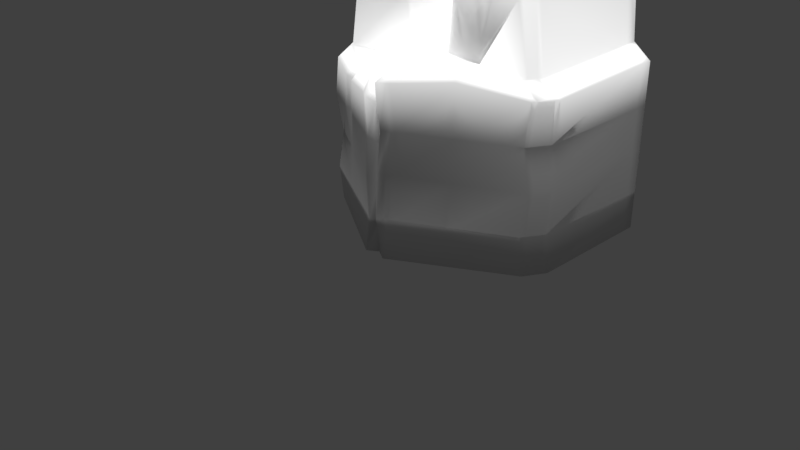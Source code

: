 # Source: LavaBlock3.blend  (saved by Blender 2.77.0; exported with 4.5.12 LTS)
import bpy
from mathutils import Matrix  # noqa: F401  (used for matrix-valued properties, if any)

bpy.ops.wm.read_factory_settings(use_empty=True)
scene = bpy.context.scene
scene.name = 'Scene'

# ---- collections
col_collection_1 = bpy.data.collections.new('Collection 1'); scene.collection.children.link(col_collection_1)

# ---- materials (node trees are filled in below, after node groups)
mat_material = bpy.data.materials.new('Material')
mat_material.alpha_threshold = 0.0
mat_material.use_transparent_shadow = False
mat_material.roughness = 0.5
mat_material.line_color = (0.0, 0.0, 0.0, 1.0)

# ---- material node trees

# ---- world
world_world = bpy.data.worlds.new('World'); scene.world = world_world
world_world.color = (0.05088, 0.05088, 0.05088)
world_world.use_sun_shadow = False
world_world.sun_shadow_jitter_overblur = 0.0
world_world.cycles.sampling_method = 'MANUAL'

# ---- cameras
cam_camera = bpy.data.cameras.new('Camera')
cam_camera.clip_end = 100.0
cam_camera.lens = 35.0
cam_camera.sensor_width = 32.0
cam_camera.sensor_height = 18.0
cam_camera.ortho_scale = 7.314
cam_camera.dof.focus_distance = 0.0
cam_camera.dof.aperture_fstop = 128.0

# ---- lights
light_hemi_005 = bpy.data.lights.new('Hemi.005', 'SUN')
light_hemi_005.transmission_factor = 0.0
light_hemi_005.angle = 0.1993
light_hemi_005.energy = 1.0
light_hemi_005.shadow_buffer_clip_start = 0.5
light_hemi_005.shadow_soft_size = 0.1
light_hemi_005.shadow_cascade_max_distance = 1000.0
light_hemi_004 = bpy.data.lights.new('Hemi.004', 'SUN')
light_hemi_004.transmission_factor = 0.0
light_hemi_004.angle = 0.1993
light_hemi_004.energy = 1.0
light_hemi_004.shadow_buffer_clip_start = 0.5
light_hemi_004.shadow_soft_size = 0.1
light_hemi_004.shadow_cascade_max_distance = 1000.0
light_hemi_003 = bpy.data.lights.new('Hemi.003', 'SUN')
light_hemi_003.transmission_factor = 0.0
light_hemi_003.angle = 0.1993
light_hemi_003.energy = 1.0
light_hemi_003.shadow_buffer_clip_start = 0.5
light_hemi_003.shadow_soft_size = 0.1
light_hemi_003.shadow_cascade_max_distance = 1000.0
light_hemi_002 = bpy.data.lights.new('Hemi.002', 'SUN')
light_hemi_002.transmission_factor = 0.0
light_hemi_002.angle = 0.1993
light_hemi_002.energy = 1.0
light_hemi_002.shadow_buffer_clip_start = 0.5
light_hemi_002.shadow_soft_size = 0.1
light_hemi_002.shadow_cascade_max_distance = 1000.0
light_hemi_001 = bpy.data.lights.new('Hemi.001', 'SUN')
light_hemi_001.transmission_factor = 0.0
light_hemi_001.angle = 0.1993
light_hemi_001.energy = 1.0
light_hemi_001.shadow_buffer_clip_start = 0.5
light_hemi_001.shadow_soft_size = 0.1
light_hemi_001.shadow_cascade_max_distance = 1000.0
light_hemi = bpy.data.lights.new('Hemi', 'SUN')
light_hemi.transmission_factor = 0.0
light_hemi.angle = 0.1993
light_hemi.energy = 1.0
light_hemi.shadow_buffer_clip_start = 0.5
light_hemi.shadow_soft_size = 0.1
light_hemi.shadow_cascade_max_distance = 1000.0
light_lamp = bpy.data.lights.new('Lamp', 'POINT')
light_lamp.transmission_factor = 0.0
light_lamp.cutoff_distance = 30.0
light_lamp.energy = 100.0
light_lamp.shadow_buffer_clip_start = 1.001
light_lamp.shadow_soft_size = 0.1
light_lamp.shadow_maximum_resolution = 0.006
light_lamp.use_absolute_resolution = True

# ---- meshes
me_cube = bpy.data.meshes.new('Cube')
me_cube.from_pydata([(-1.591, 3.0, 4.172e-07), (-1.591, 3.0, 2.3), (-1.493, 1.1, 2.086e-08), (-1.846, 3.0, 4.172e-07), (-0.2459, 3.0, 3.225), (-0.1476, 0.001633, 0.0), (-0.1459, 3.0, 2.3), (-0.1459, 1.0, 2.3), (-0.1459, 1.0, 0.0), (-0.1459, 3.0, 4.172e-07), (-1.846, 3.0, 2.1), (-1.591, 3.0, 2.1), (-0.08162, 0.003291, 2.1), (-0.2182, 3.0, 2.1), (-0.1489, 0.2555, 2.3), (-0.3182, 2.9, 3.4), (1.611, 3.0, 4.172e-07), (0.0, 1.0, 0.0), (0.0, 3.0, 2.01), (1.611, 3.0, 2.5), (0.0, 1.0, 2.2), (1.539, 1.0, 0.0), (0.0, 3.0, 4.172e-07), (1.503, 0.9814, 2.418), (0.0, 3.0, 2.2), (1.866, 3.0, 4.172e-07), (0.2662, 3.0, 3.5), (0.0, 0.1002, 0.0), (0.1678, 0.001633, 0.0), (1.511, 3.0, 3.7), (0.1662, 3.0, 2.5), (0.1662, 1.0, 2.5), (0.1662, 1.0, 0.0), (0.1662, 3.0, 4.172e-07), (1.866, 3.0, 2.3), (0.0, 0.1048, 2.01), (1.539, 3.0, 2.3), (0.09627, 0.003291, 2.3), (0.2312, 3.0, 2.3), (0.1692, 0.2555, 2.5), (0.0, 0.3146, 2.2), (0.3385, 2.9, 3.6), (1.439, 2.9, 3.8), (1.467, 3.0, 2.5), (1.467, 3.0, 4.172e-07), (1.367, 1.0, 3.29), (1.367, 3.0, 3.68), (1.696, 0.9002, 0.0), (1.697, 0.9003, 2.218), (-1.084, 0.5678, 2.024), (1.309, 1.1, 3.39), (1.309, 2.9, 3.78), (0.3963, 1.0, 3.209), (0.2963, 1.0, 2.5), (0.2963, 1.0, 0.0), (0.2989, 0.3225, 2.5), (0.4555, 1.1, 3.309), (0.2963, 3.0, 2.5), (0.2963, 3.0, 4.172e-07), (0.3963, 3.0, 3.518), (0.3207, 0.09149, 0.0), (0.249, 0.093, 2.3), (-1.048, 0.6066, 2.08), (0.4555, 2.9, 3.618), (0.0, 1.2, 2.2), (0.0, 1.2, 4.172e-08), (-1.491, 1.2, 3.243), (-1.846, 1.2, 4.172e-08), (-1.591, 1.2, 2.3), (-0.2459, 1.2, 3.142), (-0.1459, 1.2, 4.172e-08), (-0.1459, 1.2, 2.3), (-1.846, 1.2, 2.1), (-1.419, 1.28, 3.42), (-0.3182, 1.28, 3.31), (1.539, 1.2, 4.172e-08), (1.511, 1.2, 3.34), (1.866, 1.2, 4.172e-08), (1.611, 1.2, 2.418), (0.2662, 1.2, 3.23), (0.1662, 1.2, 4.172e-08), (0.1662, 1.2, 2.5), (1.866, 1.2, 2.218), (1.439, 1.28, 3.44), (0.3385, 1.28, 3.33), (1.309, 1.28, 3.316), (0.2963, 1.2, 4.172e-08), (0.4555, 1.28, 3.226), (-1.591, 2.82, 3.797e-07), (0.0, 2.82, 2.2), (-0.1459, 2.82, 3.797e-07), (-1.846, 2.82, 2.1), (1.611, 2.82, 3.797e-07), (0.1662, 2.82, 3.797e-07), (1.866, 2.82, 2.3), (1.309, 2.738, 3.631), (0.4555, 2.738, 3.477), (0.0, 2.82, 3.797e-07), (-1.491, 2.82, 3.393), (-1.846, 2.82, 3.797e-07), (-1.591, 2.82, 2.3), (-0.2459, 2.82, 3.217), (-0.1459, 2.82, 2.3), (-1.419, 2.738, 3.582), (-0.3182, 2.738, 3.391), (1.511, 2.82, 3.664), (1.866, 2.82, 3.797e-07), (1.611, 2.82, 2.5), (0.2662, 2.82, 3.473), (0.1662, 2.82, 2.5), (1.439, 2.738, 3.764), (0.3385, 2.738, 3.573), (1.467, 2.82, 3.797e-07), (0.2963, 2.82, 3.797e-07), (-0.2904, 3.0, 2.3), (-0.2904, 3.0, 4.172e-07), (-0.3904, 1.0, 3.142), (-0.3904, 3.0, 3.244), (-0.3174, 0.1015, 0.0), (-0.2904, 1.0, 2.3), (-0.2904, 1.0, 0.0), (-0.2513, 0.103, 2.1), (-1.133, 0.5758, 1.575), (-0.2931, 0.33, 2.3), (-0.4482, 1.1, 3.31), (-0.4482, 2.9, 3.42), (-0.4482, 1.28, 3.321), (-0.2904, 1.2, 4.172e-08), (-0.2904, 2.82, 3.797e-07), (-0.4482, 2.738, 3.41), (-1.396, 3.0, 2.3), (-1.396, 3.0, 4.172e-07), (-1.296, 3.0, 3.385), (-1.617, 0.8652, 0.0), (-1.617, 0.8654, 2.1), (-1.396, 3.0, 2.1), (-1.243, 2.9, 3.573), (-1.243, 1.28, 3.405), (-1.296, 1.0, 3.213), (-1.396, 2.82, 3.797e-07), (-1.243, 2.738, 3.556), (-1.396, 0.9497, 2.3), (-1.243, 1.1, 3.386), (-1.591, 3.0, 1.05), (0.01878, 0.1025, 1.005), (0.0, 3.0, 1.005), (-1.846, 3.0, 1.05), (-0.08267, 0.002462, 1.05), (-0.2182, 3.0, 1.05), (1.539, 3.0, 1.15), (1.866, 3.0, 1.15), (0.09356, 0.002462, 1.15), (0.2312, 3.0, 1.15), (1.734, 0.9002, 1.109), (-0.7793, 0.5695, 2.196), (-0.8615, 0.4342, 1.575), (0.2463, 0.09224, 1.15), (1.904, 1.2, 1.109), (-1.789, 1.2, 1.05), (1.866, 2.82, 1.15), (-1.846, 2.82, 1.05), (-0.2524, 0.1022, 1.05), (-0.6528, 0.5321, 2.246), (-1.56, 0.8653, 1.05), (-1.396, 3.0, 1.05), (1.539, 3.0, 0.5288), (0.2312, 3.0, 0.5288), (-1.919, 1.2, 0.4828), (-1.846, 2.82, 0.4828), (-0.2265, 0.1018, 0.4828), (-1.69, 0.8653, 0.4828), (-1.591, 3.0, 0.4828), (0.0, 0.1013, 0.4621), (0.0, 3.0, 0.4621), (-1.846, 3.0, 0.4828), (-0.0567, 0.002014, 0.4828), (-0.2182, 3.0, 0.4828), (-0.8252, 0.4808, 2.084), (1.866, 3.0, 0.5288), (0.05388, 0.002014, 0.5288), (-1.022, 0.7395, 2.234), (1.635, 0.9002, 0.5099), (0.2067, 0.09183, 0.5288), (1.805, 1.2, 0.5099), (1.866, 2.82, 0.5288), (-1.149, 0.6045, 2.033), (-1.396, 3.0, 0.4828), (-1.591, 3.0, 1.575), (0.06102, 0.1037, 1.507), (0.0, 3.0, 1.508), (-1.846, 3.0, 1.575), (-0.05492, 0.002877, 1.575), (-0.2182, 3.0, 1.575), (1.539, 3.0, 1.725), (1.866, 3.0, 1.725), (0.1738, 0.002877, 1.725), (0.2312, 3.0, 1.725), (1.631, 0.9003, 1.663), (0.3265, 0.09262, 1.725), (1.8, 1.2, 1.663), (1.866, 2.82, 1.725), (-0.8395, 0.4314, 2.029), (-1.396, 3.0, 1.575), (-0.7372, 0.5795, 2.234), (-1.012, 0.698, 2.193), (-1.919, 1.2, 1.575), (-1.846, 2.82, 1.575), (-0.2246, 0.1026, 1.575), (-1.69, 0.8654, 1.575), (-1.023, 0.5165, 0.0), (-0.923, 0.5682, 2.011), (-0.9442, 1.054, 1.134e-08), (-0.8221, 0.7176, 2.211), (-0.963, 0.5169, 1.05), (-1.022, 0.5167, 0.4828), (-0.9505, 0.568, 1.575), (0.8547, 1.0, 0.0), (0.8223, 3.0, 2.5), (0.8223, 3.0, 4.172e-07), (0.8324, 3.0, 3.591), (0.9389, 0.4549, 0.0), (0.9563, 0.4558, 2.385), (0.8223, 3.0, 2.3), (0.839, 2.9, 3.731), (0.8385, 0.9916, 2.463), (0.8547, 1.2, 4.172e-08), (0.8713, 1.015, 3.213), (0.8766, 1.096, 3.329), (0.878, 1.222, 3.307), (0.8223, 2.82, 3.797e-07), (0.839, 2.738, 3.587), (0.8968, 0.6186, 2.585), (0.8223, 3.0, 1.15), (0.9149, 0.4554, 1.132), (0.8488, 0.4551, 0.5203), (0.8223, 3.0, 0.5288), (0.8223, 3.0, 1.725), (0.9127, 0.4556, 1.697), (-1.742, 1.131, 1.05), (-1.786, 3.0, 2.147), (-1.757, 1.2, 2.17), (-1.876, 1.137, 1.575), (-1.873, 1.132, 0.4828), (-1.787, 1.114, 2.1), (-1.798, 2.82, 2.138), (-1.802, 1.135, 3.368e-08), (-0.2617, 0.1593, 2.15), (-1.669, 0.9417, 9.538e-09), (-0.1997, 0.07123, 1.05), (-0.1658, 0.06802, 1.575), (-0.2656, 0.07104, 0.0), (-1.749, 0.9526, 1.575), (-0.894, 0.6111, 2.068), (-0.1839, 0.0634, 2.1), (-1.736, 0.9334, 0.4828), (-1.558, 0.8879, 2.153), (-1.67, 0.9426, 2.1), (-1.618, 0.9502, 1.05), (-0.1677, 0.06727, 0.4828), (-1.634, 3.0, 2.267), (-1.431, 1.139, 3.234), (-1.466, 2.791, 3.459), (-1.46, 1.234, 3.319), (-1.638, 2.82, 2.263), (-1.645, 1.2, 2.257), (-1.546, 1.142, 2.3), (-0.2797, 1.153, 3.142), (-0.271, 1.228, 3.2), (-0.2762, 2.958, 3.298), (-0.1811, 1.151, 2.3), (-0.2749, 2.787, 3.287), (-1.276, 2.963, 3.455), (-0.1966, 1.0, 2.3), (-0.4069, 2.972, 3.294), (-0.3595, 1.043, 3.142), (-1.28, 1.03, 3.264), (-0.2449, 0.3051, 2.3), (-0.2849, 0.2854, 2.261), (-0.4081, 1.031, 3.193), (-0.8378, 0.6944, 2.18), (-1.452, 0.9284, 2.249), (-1.437, 1.002, 2.3), (-0.2558, 1.048, 2.3), (-1.333, 1.038, 3.218), (-0.2463, 1.0, 2.3), (-1.243, 2.787, 3.561), (-1.298, 1.28, 3.41), (-0.4482, 1.218, 3.317), (-0.4035, 2.738, 3.404), (-0.4024, 1.28, 3.317), (-0.4482, 2.801, 3.414), (-1.243, 1.214, 3.398), (-1.298, 2.738, 3.564), (-0.4604, 2.745, 3.326), (-0.4604, 1.287, 3.237), (-1.255, 1.287, 3.321), (-1.255, 2.745, 3.472), (0.2107, 0.07049, 2.3), (0.1637, 0.06657, 0.5288), (0.263, 0.1572, 2.356), (1.765, 0.9554, 1.109), (0.2028, 0.06667, 1.15), (1.728, 0.9552, 7.655e-09), (0.2811, 0.06591, 1.725), (1.64, 0.9239, 2.276), (1.735, 0.9675, 2.218), (1.662, 0.9562, 1.663), (0.9425, 0.4937, 2.431), (1.672, 0.9655, 0.5099), (0.2772, 0.06589, 0.0), (1.814, 2.82, 2.341), (1.812, 3.0, 2.342), (1.873, 1.146, 1.109), (1.838, 1.15, 3.472e-08), (1.836, 1.147, 2.218), (1.822, 1.2, 2.252), (1.776, 1.149, 0.5099), (1.771, 1.148, 1.663), (1.49, 1.224, 3.37), (1.35, 2.972, 3.708), (0.2961, 1.233, 3.271), (1.655, 3.0, 2.466), (1.346, 1.035, 3.325), (1.487, 2.966, 3.734), (0.8732, 1.043, 3.24), (0.2493, 1.072, 2.5), (0.2654, 0.3052, 2.5), (1.579, 1.136, 2.418), (1.526, 1.028, 2.418), (0.2967, 2.958, 3.542), (0.834, 2.976, 3.625), (0.2629, 1.0, 2.5), (1.664, 1.2, 2.377), (0.2916, 0.2888, 2.471), (1.528, 0.9709, 2.392), (1.49, 2.796, 3.693), (0.2847, 2.799, 3.499), (0.4161, 1.033, 3.242), (1.394, 1.037, 3.299), (1.483, 1.161, 3.33), (1.651, 2.82, 2.468), (0.4176, 2.964, 3.554), (0.3654, 1.047, 3.214), (0.9079, 0.5884, 2.548), (0.3052, 1.14, 3.224), (0.194, 1.157, 2.5), (0.1978, 1.0, 2.5), (0.3126, 1.206, 3.267), (0.4165, 2.738, 3.584), (1.309, 2.782, 3.755), (1.347, 1.28, 3.432), (0.4555, 1.226, 3.331), (1.343, 2.738, 3.75), (0.4555, 2.784, 3.598), (0.878, 1.192, 3.415), (0.839, 2.786, 3.709), (1.309, 1.234, 3.419), (0.421, 1.28, 3.337), (-0.7566, 0.3851, 2.039), (-0.7515, 0.4388, 2.093), (-1.066, 0.726, 2.2), (-0.701, 0.5245, 2.207), (-1.073, 0.7682, 2.243), (-1.102, 0.636, 2.088), (-1.215, 0.6182, 1.575), (-0.7796, 0.3915, 1.575), (0.7833, 1.015, 3.258), (0.9832, 0.9871, 3.246), (0.78, 0.9858, 3.23), (0.9742, 1.016, 3.275), (0.8481, 0.977, 2.704), (0.7284, 0.9896, 3.291), (1.019, 1.061, 3.387), (1.041, 0.9616, 3.287), (0.7205, 0.9601, 3.262), (0.7371, 1.061, 3.36), (1.044, 0.9931, 3.318), (0.8441, 0.9832, 2.603)], [], [(24, 18, 13, 6), (172, 175, 5, 27), (17, 27, 5, 8), (40, 14, 12, 35), (205, 241, 243, 72), (123, 277, 276), (186, 131, 0, 171), (171, 0, 3, 174), (68, 264, 265), (2, 133, 247, 245, 67), (206, 91, 10, 190), (7, 14, 40, 20), (65, 17, 8, 70), (173, 22, 9, 176), (89, 24, 6, 102), (130, 135, 11, 1), (91, 244, 239, 10), (1, 11, 10, 239, 259), (123, 276, 284, 119), (101, 4, 268, 270), (24, 30, 38, 18), (172, 27, 28, 179), (17, 32, 28, 27), (40, 35, 37, 39), (84, 56, 351, 357), (78, 327, 332), (55, 326, 333), (165, 16, 44), (46, 319, 323, 29), (165, 178, 25, 16), (181, 47, 302, 308), (109, 108, 26, 30), (75, 77, 313, 302, 47, 21), (200, 194, 34, 94), (31, 20, 40, 39), (43, 46, 29, 19), (65, 80, 32, 17), (173, 166, 33, 22), (89, 109, 30, 24), (43, 19, 36), (94, 34, 311, 310), (19, 321, 311, 34, 36), (53, 331, 326, 55), (83, 350, 356, 50), (95, 352, 349), (108, 336, 329, 26), (76, 318, 339), (45, 23, 328, 338), (230, 95, 349, 355), (217, 43, 36, 222), (217, 219, 46, 43), (237, 197, 48, 221), (225, 75, 21, 216), (219, 330, 319, 46), (235, 165, 44, 218), (216, 21, 47, 220), (32, 54, 60, 309, 28), (166, 58, 33), (26, 329, 341, 59), (80, 86, 54, 32), (195, 303, 297, 37), (30, 26, 59, 57), (30, 57, 38), (111, 348, 353, 63, 41), (226, 324, 366, 368), (224, 53, 55, 231), (231, 55, 333, 343), (224, 377, 374, 52, 53), (31, 346, 345, 81), (93, 113, 86, 80), (229, 112, 75, 225), (105, 335, 318, 76), (79, 81, 345, 344), (107, 105, 76, 78), (20, 31, 81, 64), (97, 93, 80, 65), (112, 92, 75), (79, 344, 347, 320), (92, 106, 77, 75), (98, 66, 262, 261), (7, 71, 269, 272), (20, 64, 71, 7), (97, 65, 70, 90), (139, 2, 88), (119, 282, 274, 116), (88, 2, 67, 99), (126, 287, 289), (100, 68, 66, 98), (102, 6, 4, 101), (74, 124, 278, 274, 266, 267), (71, 102, 101, 69), (140, 285, 292), (0, 88, 99, 3), (131, 139, 88, 0), (22, 97, 90, 9), (16, 25, 106, 92), (44, 16, 92, 112), (22, 33, 93, 97), (19, 29, 105, 107), (29, 323, 335, 105), (218, 44, 112, 229), (33, 58, 113, 93), (84, 357, 348, 111), (228, 85, 95, 230), (79, 320, 336, 108), (85, 350, 352, 95), (82, 94, 310, 315), (64, 81, 109, 89), (199, 200, 94, 82), (81, 79, 108, 109), (69, 101, 270, 267), (137, 140, 292, 286), (72, 240, 244, 91), (64, 89, 102, 71), (205, 72, 91, 206), (74, 104, 288, 289), (9, 90, 128, 115), (141, 119, 116, 138), (6, 114, 117, 4), (90, 70, 127, 128), (138, 116, 278, 275), (104, 15, 125, 290, 288), (141, 362, 119), (6, 13, 114), (191, 12, 253, 249), (70, 8, 120, 127), (4, 117, 273, 268), (176, 9, 115), (212, 279, 154, 203), (8, 5, 250, 118, 120), (73, 262, 260, 283, 275, 142), (73, 142, 291, 286), (138, 283, 281, 141), (129, 140, 296, 293), (115, 128, 139, 131), (114, 130, 132, 117), (128, 127, 2, 139), (124, 287, 291, 142), (129, 290, 285, 140), (114, 13, 135, 130), (215, 210, 49, 122), (127, 120, 211, 2), (117, 132, 271, 273), (176, 115, 131, 186), (211, 209, 133, 2), (103, 136, 271, 261), (1, 100, 130), (98, 132, 130, 100), (192, 148, 164, 202), (214, 213, 163, 170), (203, 154, 361, 162), (175, 147, 248, 258), (167, 158, 160, 168), (183, 184, 159, 157), (179, 298, 301, 151), (180, 204, 279, 212), (236, 193, 149, 232), (234, 181, 153, 233), (189, 196, 152, 145), (184, 178, 150, 159), (197, 153, 300, 306), (193, 194, 150, 149), (213, 155, 215), (188, 144, 151, 195), (189, 145, 148, 192), (168, 160, 146, 174), (187, 143, 146, 190), (202, 164, 143, 187), (167, 242, 238, 158), (188, 191, 147, 144), (67, 245, 242, 167), (99, 168, 174, 3), (106, 25, 178, 184), (220, 47, 181, 234), (28, 309, 298, 179), (77, 106, 184, 183), (67, 167, 168, 99), (5, 175, 258, 250), (209, 214, 170, 133), (148, 176, 186, 164), (62, 204, 360, 363), (177, 154, 279, 252), (232, 149, 165, 235), (145, 152, 166, 173), (153, 181, 308, 300), (149, 150, 178, 165), (122, 213, 215), (144, 172, 179, 151), (145, 173, 176, 148), (143, 171, 174, 146), (164, 186, 171, 143), (144, 147, 175, 172), (35, 12, 191, 188), (135, 202, 187, 11), (11, 187, 190, 10), (18, 189, 192, 13), (35, 188, 195, 37), (36, 34, 194, 193), (48, 197, 306, 305), (18, 38, 196, 189), (222, 36, 193, 236), (203, 162, 119), (119, 180, 212), (13, 192, 202, 135), (213, 122, 364), (147, 191, 249, 248), (158, 205, 206, 160), (157, 159, 200, 199), (151, 301, 303, 195), (233, 153, 197, 237), (159, 150, 194, 200), (160, 206, 190, 146), (158, 238, 241, 205), (161, 207, 365, 213), (118, 169, 214, 209), (169, 161, 213, 214), (120, 118, 209, 211), (207, 121, 358, 365), (141, 280, 360, 362), (156, 233, 237, 198), (119, 212, 203), (38, 222, 236, 196), (152, 232, 235, 166), (60, 220, 234, 182), (182, 234, 233, 156), (196, 236, 232, 152), (87, 228, 230, 96), (58, 218, 229, 113), (56, 375, 354, 351), (113, 229, 225, 86), (23, 45, 373, 377, 224), (23, 231, 343, 334), (23, 224, 231), (45, 322, 376, 373), (54, 216, 220, 60), (166, 235, 218, 58), (59, 341, 330, 219), (86, 225, 216, 54), (198, 237, 221, 61), (57, 59, 219, 217), (57, 217, 222, 38), (96, 230, 355, 353), (239, 244, 263, 259), (238, 242, 254, 257), (241, 238, 257, 251), (243, 241, 251, 256), (244, 240, 264, 263), (242, 245, 247, 254), (243, 240, 72), (251, 257, 163, 208), (252, 62, 49, 210), (258, 248, 161, 169), (255, 256, 134), (249, 253, 121, 207), (246, 359, 358, 121), (248, 249, 207, 161), (257, 254, 170, 163), (256, 251, 208, 134), (254, 247, 133, 170), (250, 258, 169, 118), (253, 246, 121), (261, 262, 73, 103), (259, 263, 100, 1), (265, 260, 66, 68), (263, 264, 68, 100), (265, 264, 240, 243, 256, 255, 280, 281), (260, 262, 66), (267, 270, 104, 74), (272, 269, 282, 284), (261, 271, 132, 98), (266, 269, 71, 69), (273, 271, 136, 125), (272, 14, 7), (268, 273, 125, 15), (267, 266, 69), (270, 268, 15, 104), (276, 277, 246, 253, 12, 14), (284, 282, 119), (281, 280, 141), (279, 204, 62, 252), (277, 361, 359, 246), (274, 282, 269, 266), (281, 283, 260, 265), (284, 276, 14, 272), (274, 278, 116), (275, 283, 138), (275, 278, 124, 142), (291, 287, 126, 137), (286, 291, 137), (285, 290, 125, 136), (286, 292, 103, 73), (292, 285, 136, 103), (289, 288, 129, 126), (288, 290, 129), (289, 287, 124, 74), (294, 293, 296, 295), (126, 129, 293, 294), (137, 126, 294, 295), (140, 137, 295, 296), (299, 297, 61), (308, 302, 313, 316), (301, 298, 182, 156), (304, 307, 221, 48), (306, 300, 312, 317), (305, 306, 317, 314), (297, 303, 198, 61), (303, 301, 156, 198), (298, 309, 60, 182), (307, 299, 61, 221), (305, 304, 48), (300, 308, 316, 312), (310, 311, 321, 340), (317, 312, 157, 199), (312, 316, 183, 157), (316, 313, 77, 183), (314, 317, 199, 82), (315, 314, 82), (315, 310, 340, 332), (320, 347, 337, 56, 84), (342, 52, 337), (329, 336, 111, 41), (338, 328, 327, 339), (339, 327, 78, 76), (330, 341, 63, 223), (340, 321, 19, 107), (319, 330, 223, 51), (332, 340, 107, 78), (335, 323, 42, 110), (323, 319, 51, 42), (333, 326, 39, 37, 297, 299), (342, 325, 53, 52), (326, 331, 346, 39), (339, 318, 83, 50, 322, 338), (338, 322, 45), (334, 343, 307, 304), (324, 369, 227), (341, 329, 41, 63), (332, 327, 328, 334, 304, 305, 314, 315), (334, 328, 23), (337, 371, 375, 56), (343, 333, 299, 307), (336, 320, 84, 111), (318, 335, 110, 83), (325, 331, 53), (347, 344, 342, 337), (345, 346, 331, 325), (39, 346, 31), (344, 345, 325, 342), (356, 350, 85), (354, 356, 85, 228), (349, 352, 110, 42, 51), (357, 351, 87), (355, 349, 51, 223), (352, 350, 83, 110), (348, 357, 87, 96), (353, 355, 223, 63), (353, 348, 96), (351, 354, 228, 87), (122, 49, 185, 364), (155, 201, 210, 215), (49, 62, 363, 185), (201, 177, 252, 210), (162, 361, 277, 123), (364, 208, 163, 213), (359, 361, 154, 177), (364, 185, 134, 208), (185, 363, 255, 134), (363, 360, 280, 255), (362, 360, 204, 180), (119, 362, 180), (119, 162, 123), (213, 365, 155), (365, 358, 201, 155), (358, 359, 177, 201), (368, 370, 226), (227, 369, 376, 372), (354, 372, 50, 356), (370, 367, 226), (367, 369, 324, 226), (227, 366, 324), (368, 366, 371, 374), (374, 371, 337, 52), (374, 377, 370, 368), (373, 376, 369, 367), (372, 376, 322, 50), (377, 373, 367, 370), (375, 371, 366, 227), (372, 354, 227), (354, 375, 227)])
me_cube.polygons.foreach_set('use_smooth', [True] * 389)
_uv = me_cube.uv_layers.new(name='UVMap')
_uv.uv.foreach_set('vector', [0.8814, 0.9889, 0.8814, 0.9889, 0.8814, 0.9889, 0.8814, 0.9889, 0.4512, 0.8594, 0.4512, 0.8594, 0.4512, 0.8594, 0.4512, 0.8594, 0.8814, 0.9889, 0.8814, 0.9889, 0.8814, 0.9889, 0.8814, 0.9889, 0.4512, 0.8594, 0.4512, 0.8594, 0.4512, 0.8594, 0.4512, 0.8594, 0.4526, 0.8881, 0.4526, 0.8881, 0.4526, 0.8881, 0.4526, 0.8881, 0.4525, 0.8881, 0.4525, 0.8881, 0.4525, 0.8881, 0.8814, 0.9889, 0.8814, 0.9889, 0.8814, 0.9889, 0.8814, 0.9889, 0.8814, 0.9889, 0.8814, 0.9889, 0.8814, 0.9889, 0.8814, 0.9889, 0.4526, 0.8881, 0.4526, 0.8881, 0.4526, 0.8881, 0.8814, 0.9889, 0.8814, 0.9889, 0.8814, 0.9889, 0.8814, 0.9889, 0.8814, 0.9889, 0.8814, 0.9889, 0.8814, 0.9889, 0.8814, 0.9889, 0.8814, 0.9889, 0.4512, 0.8594, 0.4512, 0.8594, 0.4512, 0.8594, 0.4512, 0.8594, 0.8814, 0.9889, 0.8814, 0.9889, 0.8814, 0.9889, 0.8814, 0.9889, 0.8814, 0.9889, 0.8814, 0.9889, 0.8814, 0.9889, 0.8814, 0.9889, 0.4512, 0.8594, 0.4512, 0.8594, 0.4512, 0.8594, 0.4512, 0.8594, 0.8814, 0.9889, 0.8814, 0.9889, 0.8814, 0.9889, 0.8814, 0.9889, 0.4526, 0.8882, 0.4526, 0.8882, 0.4526, 0.8882, 0.4526, 0.8882, 0.8814, 0.9889, 0.8814, 0.9889, 0.8814, 0.9889, 0.8814, 0.9889, 0.8814, 0.9889, 0.4525, 0.8881, 0.4525, 0.8881, 0.4525, 0.8881, 0.4525, 0.8881, 0.4525, 0.8881, 0.4525, 0.8881, 0.4525, 0.8881, 0.4525, 0.8881, 0.8814, 0.9889, 0.8814, 0.9889, 0.8814, 0.9889, 0.8814, 0.9889, 0.4512, 0.8594, 0.4512, 0.8594, 0.4512, 0.8594, 0.4512, 0.8594, 0.8814, 0.9889, 0.8814, 0.9889, 0.8814, 0.9889, 0.8814, 0.9889, 0.4512, 0.8594, 0.4512, 0.8594, 0.4512, 0.8594, 0.4512, 0.8594, 0.4525, 0.8881, 0.4525, 0.8881, 0.4525, 0.8881, 0.4525, 0.8881, 0.4526, 0.8882, 0.4526, 0.8882, 0.4526, 0.8882, 0.4525, 0.8881, 0.4525, 0.8881, 0.4525, 0.8881, 0.8814, 0.9889, 0.8814, 0.9889, 0.8814, 0.9889, 0.4525, 0.8881, 0.4525, 0.8881, 0.4525, 0.8881, 0.4525, 0.8881, 0.8814, 0.9889, 0.8814, 0.9889, 0.8814, 0.9889, 0.8814, 0.9889, 0.4526, 0.8881, 0.4526, 0.8881, 0.4526, 0.8881, 0.4526, 0.8881, 0.8814, 0.9889, 0.8814, 0.9889, 0.8814, 0.9889, 0.8814, 0.9889, 0.8814, 0.9889, 0.8814, 0.9889, 0.8814, 0.9889, 0.8814, 0.9889, 0.8814, 0.9889, 0.8814, 0.9889, 0.8814, 0.9889, 0.8814, 0.9889, 0.8814, 0.9889, 0.8814, 0.9889, 0.4512, 0.8594, 0.4512, 0.8594, 0.4512, 0.8594, 0.4512, 0.8594, 0.8814, 0.9889, 0.8814, 0.9889, 0.8814, 0.9889, 0.8814, 0.9889, 0.8814, 0.9889, 0.8814, 0.9889, 0.8814, 0.9889, 0.8814, 0.9889, 0.8814, 0.9889, 0.8814, 0.9889, 0.8814, 0.9889, 0.8814, 0.9889, 0.4512, 0.8594, 0.4512, 0.8594, 0.4512, 0.8594, 0.4512, 0.8594, 0.8814, 0.9889, 0.8814, 0.9889, 0.8814, 0.9889, 0.4526, 0.8882, 0.4526, 0.8882, 0.4526, 0.8882, 0.4526, 0.8882, 0.8814, 0.9889, 0.8814, 0.9889, 0.8814, 0.9889, 0.8814, 0.9889, 0.8814, 0.9889, 0.4525, 0.8881, 0.4525, 0.8881, 0.4525, 0.8881, 0.4525, 0.8881, 0.4525, 0.8881, 0.4525, 0.8881, 0.4525, 0.8881, 0.4525, 0.8881, 0.4512, 0.8595, 0.4512, 0.8595, 0.4512, 0.8595, 0.4525, 0.8881, 0.4525, 0.8881, 0.4525, 0.8881, 0.4525, 0.8881, 0.4525, 0.8881, 0.4525, 0.8881, 0.4525, 0.8881, 0.4525, 0.8881, 0.4525, 0.8881, 0.4525, 0.8881, 0.4525, 0.8881, 0.4512, 0.8595, 0.4512, 0.8595, 0.4512, 0.8595, 0.4512, 0.8595, 0.8814, 0.9889, 0.8814, 0.9889, 0.8814, 0.9889, 0.8814, 0.9889, 0.8814, 0.9889, 0.8814, 0.9889, 0.8814, 0.9889, 0.8814, 0.9889, 0.8814, 0.9889, 0.8814, 0.9889, 0.8814, 0.9889, 0.8814, 0.9889, 0.8814, 0.9889, 0.8814, 0.9889, 0.8814, 0.9889, 0.8814, 0.9889, 0.4525, 0.8881, 0.4525, 0.8881, 0.4525, 0.8881, 0.4525, 0.8881, 0.8814, 0.9889, 0.8814, 0.9889, 0.8814, 0.9889, 0.8814, 0.9889, 0.8814, 0.9889, 0.8814, 0.9889, 0.8814, 0.9889, 0.8814, 0.9889, 0.8814, 0.9889, 0.8814, 0.9889, 0.8814, 0.9889, 0.8814, 0.9889, 0.8814, 0.9889, 0.8814, 0.9889, 0.8814, 0.9889, 0.8814, 0.9889, 0.4525, 0.8881, 0.4525, 0.8881, 0.4525, 0.8881, 0.4525, 0.8881, 0.8814, 0.9889, 0.8814, 0.9889, 0.8814, 0.9889, 0.8814, 0.9889, 0.4512, 0.8595, 0.4512, 0.8595, 0.4512, 0.8595, 0.4512, 0.8595, 0.8814, 0.9889, 0.8814, 0.9889, 0.8814, 0.9889, 0.8814, 0.9889, 0.8814, 0.9889, 0.8814, 0.9889, 0.8814, 0.9889, 0.4525, 0.8881, 0.4525, 0.8881, 0.4525, 0.8881, 0.4525, 0.8881, 0.4525, 0.8881, 0.4518, 0.8589, 0.4518, 0.8589, 0.4518, 0.8589, 0.4518, 0.8589, 0.8814, 0.9889, 0.8814, 0.9889, 0.8814, 0.9889, 0.8814, 0.9889, 0.4526, 0.8881, 0.4526, 0.8881, 0.4526, 0.8881, 0.4526, 0.8881, 0.8814, 0.9889, 0.8814, 0.9889, 0.8814, 0.9889, 0.8814, 0.9889, 0.8814, 0.9889, 0.4525, 0.8881, 0.4525, 0.8881, 0.4525, 0.8881, 0.4525, 0.8881, 0.8814, 0.9889, 0.8814, 0.9889, 0.8814, 0.9889, 0.8814, 0.9889, 0.8814, 0.9889, 0.8814, 0.9889, 0.8814, 0.9889, 0.8814, 0.9889, 0.4525, 0.8881, 0.4525, 0.8881, 0.4525, 0.8881, 0.4525, 0.8881, 0.4525, 0.8881, 0.4525, 0.8881, 0.4525, 0.8881, 0.4525, 0.8881, 0.8814, 0.9889, 0.8814, 0.9889, 0.8814, 0.9889, 0.8814, 0.9889, 0.4512, 0.8594, 0.4512, 0.8594, 0.4512, 0.8594, 0.4512, 0.8594, 0.8814, 0.9889, 0.8814, 0.9889, 0.8814, 0.9889, 0.8814, 0.9889, 0.8814, 0.9889, 0.8814, 0.9889, 0.8814, 0.9889, 0.4525, 0.8881, 0.4525, 0.8881, 0.4525, 0.8881, 0.4525, 0.8881, 0.8814, 0.9889, 0.8814, 0.9889, 0.8814, 0.9889, 0.8814, 0.9889, 0.4525, 0.8881, 0.4525, 0.8881, 0.4525, 0.8881, 0.4525, 0.8881, 0.4525, 0.8881, 0.4525, 0.8881, 0.4525, 0.8881, 0.4525, 0.8881, 0.4512, 0.8594, 0.4512, 0.8594, 0.4512, 0.8594, 0.4512, 0.8594, 0.8814, 0.9889, 0.8814, 0.9889, 0.8814, 0.9889, 0.8814, 0.9889, 0.8814, 0.9889, 0.8814, 0.9889, 0.8814, 0.9889, 0.4525, 0.8881, 0.4525, 0.8881, 0.4525, 0.8881, 0.4525, 0.8881, 0.8814, 0.9889, 0.8814, 0.9889, 0.8814, 0.9889, 0.8814, 0.9889, 0.4511, 0.8594, 0.4511, 0.8594, 0.4511, 0.8594, 0.8814, 0.9889, 0.8814, 0.9889, 0.8814, 0.9889, 0.8814, 0.9889, 0.8814, 0.9889, 0.8814, 0.9889, 0.8814, 0.9889, 0.8814, 0.9889, 0.4512, 0.8594, 0.4512, 0.8594, 0.4512, 0.8594, 0.4512, 0.8594, 0.4512, 0.8594, 0.4512, 0.8594, 0.8814, 0.9889, 0.8814, 0.9889, 0.8814, 0.9889, 0.8814, 0.9889, 0.4511, 0.8594, 0.4511, 0.8594, 0.4511, 0.8594, 0.8814, 0.9889, 0.8814, 0.9889, 0.8814, 0.9889, 0.8814, 0.9889, 0.8814, 0.9889, 0.8814, 0.9889, 0.8814, 0.9889, 0.8814, 0.9889, 0.8814, 0.9889, 0.8814, 0.9889, 0.8814, 0.9889, 0.8814, 0.9889, 0.8814, 0.9889, 0.8814, 0.9889, 0.8814, 0.9889, 0.8814, 0.9889, 0.8814, 0.9889, 0.8814, 0.9889, 0.8814, 0.9889, 0.8814, 0.9889, 0.8814, 0.9889, 0.8814, 0.9889, 0.8814, 0.9889, 0.8814, 0.9889, 0.8814, 0.9889, 0.8814, 0.9889, 0.8814, 0.9889, 0.8814, 0.9889, 0.4525, 0.8881, 0.4525, 0.8881, 0.4525, 0.8881, 0.4525, 0.8881, 0.8814, 0.9889, 0.8814, 0.9889, 0.8814, 0.9889, 0.8814, 0.9889, 0.8814, 0.9889, 0.8814, 0.9889, 0.8814, 0.9889, 0.8814, 0.9889, 0.4525, 0.8881, 0.4525, 0.8881, 0.4525, 0.8881, 0.4525, 0.8881, 0.8802, 0.9883, 0.8802, 0.9883, 0.8802, 0.9883, 0.8802, 0.9883, 0.4525, 0.8881, 0.4525, 0.8881, 0.4525, 0.8881, 0.4525, 0.8881, 0.4512, 0.8595, 0.4512, 0.8595, 0.4512, 0.8595, 0.4512, 0.8595, 0.4526, 0.8882, 0.4526, 0.8882, 0.4526, 0.8882, 0.4526, 0.8882, 0.4512, 0.8594, 0.4512, 0.8594, 0.4512, 0.8594, 0.4512, 0.8594, 0.8814, 0.9889, 0.8814, 0.9889, 0.8814, 0.9889, 0.8814, 0.9889, 0.8814, 0.9889, 0.8814, 0.9889, 0.8814, 0.9889, 0.8814, 0.9889, 0.4525, 0.8881, 0.4525, 0.8881, 0.4525, 0.8881, 0.4525, 0.8881, 0.4511, 0.8594, 0.4511, 0.8594, 0.4511, 0.8594, 0.4511, 0.8594, 0.4526, 0.8882, 0.4526, 0.8882, 0.4526, 0.8882, 0.4526, 0.8882, 0.4512, 0.8594, 0.4512, 0.8594, 0.4512, 0.8594, 0.4512, 0.8594, 0.8814, 0.9889, 0.8814, 0.9889, 0.8814, 0.9889, 0.8814, 0.9889, 0.4525, 0.8881, 0.4525, 0.8881, 0.4525, 0.8881, 0.4525, 0.8881, 0.8814, 0.9889, 0.8814, 0.9889, 0.8814, 0.9889, 0.8814, 0.9889, 0.8814, 0.9889, 0.8814, 0.9889, 0.8814, 0.9889, 0.8814, 0.9889, 0.8814, 0.9889, 0.8814, 0.9889, 0.8814, 0.9889, 0.8814, 0.9889, 0.8814, 0.9889, 0.8814, 0.9889, 0.8814, 0.9889, 0.8814, 0.9889, 0.4525, 0.8881, 0.4525, 0.8881, 0.4525, 0.8881, 0.4525, 0.8881, 0.4525, 0.8881, 0.4525, 0.8881, 0.4525, 0.8881, 0.4525, 0.8881, 0.4525, 0.8881, 0.8814, 0.9889, 0.8814, 0.9889, 0.8814, 0.9889, 0.8814, 0.9889, 0.8814, 0.9889, 0.8814, 0.9889, 0.4511, 0.8594, 0.4511, 0.8594, 0.4511, 0.8594, 0.4511, 0.8594, 0.8814, 0.9889, 0.8814, 0.9889, 0.8814, 0.9889, 0.8814, 0.9889, 0.4525, 0.8881, 0.4525, 0.8881, 0.4525, 0.8881, 0.4525, 0.8881, 0.8814, 0.9889, 0.8814, 0.9889, 0.8814, 0.9889, 0.4531, 0.8885, 0.4531, 0.8885, 0.4531, 0.8885, 0.4531, 0.8885, 0.8814, 0.9889, 0.8814, 0.9889, 0.8814, 0.9889, 0.8814, 0.9889, 0.8814, 0.9889, 0.4512, 0.8594, 0.4512, 0.8594, 0.4512, 0.8594, 0.4512, 0.8594, 0.4512, 0.8594, 0.4512, 0.8594, 0.4525, 0.8881, 0.4525, 0.8881, 0.4525, 0.8881, 0.4525, 0.8881, 0.4525, 0.8881, 0.4525, 0.8881, 0.4525, 0.8881, 0.4525, 0.8881, 0.4511, 0.8594, 0.4511, 0.8594, 0.4511, 0.8594, 0.4511, 0.8594, 0.8814, 0.9889, 0.8814, 0.9889, 0.8814, 0.9889, 0.8814, 0.9889, 0.8814, 0.9889, 0.8814, 0.9889, 0.8814, 0.9889, 0.8814, 0.9889, 0.8814, 0.9889, 0.8814, 0.9889, 0.8814, 0.9889, 0.8814, 0.9889, 0.4525, 0.8881, 0.4525, 0.8881, 0.4525, 0.8881, 0.4525, 0.8881, 0.4511, 0.8594, 0.4511, 0.8594, 0.4511, 0.8594, 0.4511, 0.8594, 0.8814, 0.9889, 0.8814, 0.9889, 0.8814, 0.9889, 0.8814, 0.9889, 0.4513, 0.8594, 0.4513, 0.8594, 0.4513, 0.8594, 0.4513, 0.8594, 0.8814, 0.9889, 0.8814, 0.9889, 0.8814, 0.9889, 0.8814, 0.9889, 0.4525, 0.8881, 0.4525, 0.8881, 0.4525, 0.8881, 0.4525, 0.8881, 0.8814, 0.9889, 0.8814, 0.9889, 0.8814, 0.9889, 0.8814, 0.9889, 0.8814, 0.9889, 0.8814, 0.9889, 0.8814, 0.9889, 0.8814, 0.9889, 0.4512, 0.8594, 0.4512, 0.8594, 0.4512, 0.8594, 0.4512, 0.8594, 0.8814, 0.9889, 0.8814, 0.9889, 0.8814, 0.9889, 0.8814, 0.9889, 0.8814, 0.9889, 0.8814, 0.9889, 0.8814, 0.9889, 0.8814, 0.9889, 0.8814, 0.9889, 0.8814, 0.9889, 0.8814, 0.9889, 0.8814, 0.9889, 0.8814, 0.9889, 0.8814, 0.9889, 0.8814, 0.9889, 0.453, 0.8886, 0.453, 0.8886, 0.453, 0.8886, 0.453, 0.8886, 0.4511, 0.8594, 0.4511, 0.8594, 0.4511, 0.8594, 0.4511, 0.8594, 0.8814, 0.9889, 0.8814, 0.9889, 0.8814, 0.9889, 0.8814, 0.9889, 0.8814, 0.9889, 0.8814, 0.9889, 0.8814, 0.9889, 0.8814, 0.9889, 0.4512, 0.8595, 0.4512, 0.8595, 0.4512, 0.8595, 0.4512, 0.8595, 0.4531, 0.8885, 0.4531, 0.8885, 0.4531, 0.8885, 0.4531, 0.8885, 0.8814, 0.9889, 0.8814, 0.9889, 0.8814, 0.9889, 0.8814, 0.9889, 0.8814, 0.9889, 0.8814, 0.9889, 0.8814, 0.9889, 0.8814, 0.9889, 0.8814, 0.9889, 0.8814, 0.9889, 0.8814, 0.9889, 0.8814, 0.9889, 0.8814, 0.9889, 0.8814, 0.9889, 0.8814, 0.9889, 0.8814, 0.9889, 0.4526, 0.8881, 0.4526, 0.8881, 0.4526, 0.8881, 0.4526, 0.8881, 0.8814, 0.9889, 0.8814, 0.9889, 0.8814, 0.9889, 0.8814, 0.9889, 0.4513, 0.8594, 0.4513, 0.8594, 0.4513, 0.8594, 0.4512, 0.8594, 0.4512, 0.8594, 0.4512, 0.8594, 0.4512, 0.8594, 0.8814, 0.9889, 0.8814, 0.9889, 0.8814, 0.9889, 0.8814, 0.9889, 0.8814, 0.9889, 0.8814, 0.9889, 0.8814, 0.9889, 0.8814, 0.9889, 0.8814, 0.9889, 0.8814, 0.9889, 0.8814, 0.9889, 0.8814, 0.9889, 0.8814, 0.9889, 0.8814, 0.9889, 0.8814, 0.9889, 0.8814, 0.9889, 0.4526, 0.8881, 0.4526, 0.8881, 0.4526, 0.8881, 0.4526, 0.8881, 0.4512, 0.8594, 0.4512, 0.8594, 0.4512, 0.8594, 0.4512, 0.8594, 0.4526, 0.8881, 0.4526, 0.8881, 0.4526, 0.8881, 0.4526, 0.8881, 0.8814, 0.9889, 0.8814, 0.9889, 0.8814, 0.9889, 0.8814, 0.9889, 0.8814, 0.9889, 0.8814, 0.9889, 0.8814, 0.9889, 0.8814, 0.9889, 0.8814, 0.9889, 0.8814, 0.9889, 0.8814, 0.9889, 0.8814, 0.9889, 0.4512, 0.8595, 0.4512, 0.8595, 0.4512, 0.8595, 0.4512, 0.8595, 0.8814, 0.9889, 0.8814, 0.9889, 0.8814, 0.9889, 0.8814, 0.9889, 0.8814, 0.9889, 0.8814, 0.9889, 0.8814, 0.9889, 0.8814, 0.9889, 0.4511, 0.8594, 0.4511, 0.8594, 0.4511, 0.8594, 0.4511, 0.8594, 0.8814, 0.9889, 0.8814, 0.9889, 0.8814, 0.9889, 0.8814, 0.9889, 0.8814, 0.9889, 0.8814, 0.9889, 0.8814, 0.9889, 0.8814, 0.9889, 0.4521, 0.8597, 0.4521, 0.8597, 0.4521, 0.8597, 0.4521, 0.8597, 0.4513, 0.8594, 0.4513, 0.8594, 0.4513, 0.8594, 0.4513, 0.8594, 0.8814, 0.9889, 0.8814, 0.9889, 0.8814, 0.9889, 0.8814, 0.9889, 0.8814, 0.9889, 0.8814, 0.9889, 0.8814, 0.9889, 0.8814, 0.9889, 0.4526, 0.8881, 0.4526, 0.8881, 0.4526, 0.8881, 0.4526, 0.8881, 0.8814, 0.9889, 0.8814, 0.9889, 0.8814, 0.9889, 0.8814, 0.9889, 0.4513, 0.8594, 0.4513, 0.8594, 0.4513, 0.8594, 0.4512, 0.8594, 0.4512, 0.8594, 0.4512, 0.8594, 0.4512, 0.8594, 0.8814, 0.9889, 0.8814, 0.9889, 0.8814, 0.9889, 0.8814, 0.9889, 0.8814, 0.9889, 0.8814, 0.9889, 0.8814, 0.9889, 0.8814, 0.9889, 0.8814, 0.9889, 0.8814, 0.9889, 0.8814, 0.9889, 0.8814, 0.9889, 0.4512, 0.8594, 0.4512, 0.8594, 0.4512, 0.8594, 0.4512, 0.8594, 0.4512, 0.8594, 0.4512, 0.8594, 0.4512, 0.8594, 0.4512, 0.8594, 0.8814, 0.9889, 0.8814, 0.9889, 0.8814, 0.9889, 0.8814, 0.9889, 0.8814, 0.9889, 0.8814, 0.9889, 0.8814, 0.9889, 0.8814, 0.9889, 0.8814, 0.9889, 0.8814, 0.9889, 0.8814, 0.9889, 0.8814, 0.9889, 0.4512, 0.8594, 0.4512, 0.8594, 0.4512, 0.8594, 0.4512, 0.8594, 0.8814, 0.9889, 0.8814, 0.9889, 0.8814, 0.9889, 0.8814, 0.9889, 0.4526, 0.8881, 0.4526, 0.8881, 0.4526, 0.8881, 0.4526, 0.8881, 0.8814, 0.9889, 0.8814, 0.9889, 0.8814, 0.9889, 0.8814, 0.9889, 0.8814, 0.9889, 0.8814, 0.9889, 0.8814, 0.9889, 0.8814, 0.9889, 0.8819, 0.9891, 0.8819, 0.9891, 0.8819, 0.9891, 0.882, 0.9891, 0.882, 0.9891, 0.882, 0.9891, 0.8814, 0.9889, 0.8814, 0.9889, 0.8814, 0.9889, 0.8814, 0.9889, 0.453, 0.8884, 0.453, 0.8884, 0.453, 0.8884, 0.4511, 0.8594, 0.4511, 0.8594, 0.4511, 0.8594, 0.4511, 0.8594, 0.8814, 0.9889, 0.8814, 0.9889, 0.8814, 0.9889, 0.8814, 0.9889, 0.8814, 0.9889, 0.8814, 0.9889, 0.8814, 0.9889, 0.8814, 0.9889, 0.4512, 0.8595, 0.4512, 0.8595, 0.4512, 0.8595, 0.4512, 0.8595, 0.8814, 0.9889, 0.8814, 0.9889, 0.8814, 0.9889, 0.8814, 0.9889, 0.8814, 0.9889, 0.8814, 0.9889, 0.8814, 0.9889, 0.8814, 0.9889, 0.8814, 0.9889, 0.8814, 0.9889, 0.8814, 0.9889, 0.8814, 0.9889, 0.4526, 0.8881, 0.4526, 0.8881, 0.4526, 0.8881, 0.4526, 0.8881, 0.8814, 0.9889, 0.8814, 0.9889, 0.8814, 0.9889, 0.8814, 0.9889, 0.8814, 0.9889, 0.8814, 0.9889, 0.8814, 0.9889, 0.8814, 0.9889, 0.8814, 0.9889, 0.8814, 0.9889, 0.8814, 0.9889, 0.8814, 0.9889, 0.8814, 0.9889, 0.8814, 0.9889, 0.8814, 0.9889, 0.8814, 0.9889, 0.8814, 0.9889, 0.8814, 0.9889, 0.8814, 0.9889, 0.8814, 0.9889, 0.4526, 0.8881, 0.4526, 0.8881, 0.4526, 0.8881, 0.4526, 0.8881, 0.8814, 0.9889, 0.8814, 0.9889, 0.8814, 0.9889, 0.8814, 0.9889, 0.882, 0.9891, 0.882, 0.9891, 0.882, 0.9891, 0.8814, 0.9889, 0.8814, 0.9889, 0.8814, 0.9889, 0.8814, 0.9889, 0.8814, 0.9889, 0.8814, 0.9889, 0.8814, 0.9889, 0.8814, 0.9889, 0.8814, 0.9889, 0.8814, 0.9889, 0.8814, 0.9889, 0.8814, 0.9889, 0.8814, 0.9889, 0.8814, 0.9889, 0.8814, 0.9889, 0.8814, 0.9889, 0.8814, 0.9889, 0.8814, 0.9889, 0.8814, 0.9889, 0.8814, 0.9889, 0.8802, 0.9883, 0.8802, 0.9883, 0.8802, 0.9883, 0.8802, 0.9883, 0.8814, 0.9889, 0.8814, 0.9889, 0.8814, 0.9889, 0.8814, 0.9889, 0.4525, 0.8881, 0.4525, 0.8881, 0.4525, 0.8881, 0.4525, 0.8881, 0.8814, 0.9889, 0.8814, 0.9889, 0.8814, 0.9889, 0.8814, 0.9889, 0.8814, 0.9889, 0.8814, 0.9889, 0.8814, 0.9889, 0.8814, 0.9889, 0.8814, 0.9889, 0.4526, 0.8881, 0.4526, 0.8881, 0.4526, 0.8881, 0.4526, 0.8881, 0.8814, 0.9889, 0.8814, 0.9889, 0.8814, 0.9889, 0.4525, 0.8881, 0.4525, 0.8881, 0.4525, 0.8881, 0.4525, 0.8881, 0.8814, 0.9889, 0.8814, 0.9889, 0.8814, 0.9889, 0.8814, 0.9889, 0.8814, 0.9889, 0.8814, 0.9889, 0.8814, 0.9889, 0.8814, 0.9889, 0.4525, 0.8881, 0.4525, 0.8881, 0.4525, 0.8881, 0.4525, 0.8881, 0.8814, 0.9889, 0.8814, 0.9889, 0.8814, 0.9889, 0.8814, 0.9889, 0.8814, 0.9889, 0.8814, 0.9889, 0.8814, 0.9889, 0.8814, 0.9889, 0.8814, 0.9889, 0.8814, 0.9889, 0.8814, 0.9889, 0.8814, 0.9889, 0.8814, 0.9889, 0.8814, 0.9889, 0.8814, 0.9889, 0.8814, 0.9889, 0.4512, 0.8595, 0.4512, 0.8595, 0.4512, 0.8595, 0.4512, 0.8595, 0.4511, 0.8594, 0.4511, 0.8594, 0.4511, 0.8594, 0.4511, 0.8594, 0.4512, 0.8594, 0.4512, 0.8594, 0.4512, 0.8594, 0.4512, 0.8594, 0.4512, 0.8594, 0.4512, 0.8594, 0.4512, 0.8594, 0.4512, 0.8594, 0.4512, 0.8594, 0.4512, 0.8594, 0.4512, 0.8594, 0.4512, 0.8594, 0.4511, 0.8594, 0.4511, 0.8594, 0.4511, 0.8594, 0.4511, 0.8594, 0.4512, 0.8594, 0.4512, 0.8594, 0.4512, 0.8594, 0.4512, 0.8594, 0.4526, 0.8881, 0.4526, 0.8881, 0.4526, 0.8881, 0.4526, 0.8881, 0.4526, 0.8881, 0.4526, 0.8881, 0.4526, 0.8881, 0.4513, 0.8594, 0.4513, 0.8594, 0.4513, 0.8594, 0.4513, 0.8594, 0.4525, 0.8881, 0.4525, 0.8881, 0.4525, 0.8881, 0.4525, 0.8881, 0.4526, 0.8881, 0.4526, 0.8881, 0.4526, 0.8881, 0.4525, 0.8881, 0.4525, 0.8881, 0.4525, 0.8881, 0.4525, 0.8881, 0.4526, 0.8881, 0.4526, 0.8881, 0.4526, 0.8881, 0.4526, 0.8881, 0.4525, 0.8881, 0.4525, 0.8881, 0.4525, 0.8881, 0.4525, 0.8881, 0.4526, 0.8881, 0.4526, 0.8881, 0.4526, 0.8881, 0.4526, 0.8881, 0.4526, 0.8881, 0.4526, 0.8881, 0.4526, 0.8881, 0.4526, 0.8881, 0.4526, 0.8881, 0.4526, 0.8881, 0.4526, 0.8881, 0.4526, 0.8881, 0.4525, 0.8881, 0.4525, 0.8881, 0.4525, 0.8881, 0.4525, 0.8881, 0.4525, 0.8881, 0.4525, 0.8881, 0.4525, 0.8881, 0.4512, 0.8594, 0.4512, 0.8594, 0.4512, 0.8594, 0.4512, 0.8594, 0.4526, 0.8882, 0.4526, 0.8882, 0.4526, 0.8882, 0.4526, 0.8882, 0.4525, 0.8881, 0.4525, 0.8881, 0.4525, 0.8881, 0.4525, 0.8881, 0.4526, 0.8882, 0.4526, 0.8882, 0.4526, 0.8882, 0.4526, 0.8882, 0.4511, 0.8594, 0.4511, 0.8594, 0.4511, 0.8594, 0.4511, 0.8594, 0.4511, 0.8594, 0.4511, 0.8594, 0.4511, 0.8594, 0.4511, 0.8594, 0.4525, 0.8881, 0.4525, 0.8881, 0.4525, 0.8881, 0.4512, 0.8594, 0.4512, 0.8594, 0.4512, 0.8594, 0.4512, 0.8594, 0.4511, 0.8594, 0.4511, 0.8594, 0.4511, 0.8594, 0.4511, 0.8594, 0.4525, 0.8881, 0.4525, 0.8881, 0.4525, 0.8881, 0.4525, 0.8881, 0.4525, 0.8881, 0.4525, 0.8881, 0.4525, 0.8881, 0.4525, 0.8881, 0.4512, 0.8594, 0.4512, 0.8594, 0.4512, 0.8594, 0.4512, 0.8594, 0.4525, 0.8881, 0.4525, 0.8881, 0.4525, 0.8881, 0.4512, 0.8594, 0.4512, 0.8594, 0.4512, 0.8594, 0.4512, 0.8594, 0.4525, 0.8881, 0.4525, 0.8881, 0.4525, 0.8881, 0.4512, 0.8594, 0.4512, 0.8594, 0.4512, 0.8594, 0.4512, 0.8594, 0.4511, 0.8594, 0.4511, 0.8594, 0.4511, 0.8594, 0.4511, 0.8594, 0.4511, 0.8594, 0.4511, 0.8594, 0.4525, 0.8881, 0.4525, 0.8881, 0.4525, 0.8881, 0.4526, 0.8881, 0.4526, 0.8881, 0.4526, 0.8881, 0.4513, 0.8594, 0.4513, 0.8594, 0.4513, 0.8594, 0.4513, 0.8594, 0.4511, 0.8594, 0.4511, 0.8594, 0.4511, 0.8594, 0.4511, 0.8594, 0.4512, 0.8594, 0.4512, 0.8594, 0.4512, 0.8594, 0.4512, 0.8594, 0.4512, 0.8594, 0.4512, 0.8594, 0.4512, 0.8594, 0.4512, 0.8594, 0.4511, 0.8594, 0.4511, 0.8594, 0.4511, 0.8594, 0.4511, 0.8594, 0.4525, 0.8881, 0.4525, 0.8881, 0.4525, 0.8881, 0.4525, 0.8881, 0.4525, 0.8881, 0.4525, 0.8881, 0.4512, 0.8594, 0.4512, 0.8594, 0.4512, 0.8594, 0.4512, 0.8594, 0.4511, 0.8594, 0.4511, 0.8594, 0.4511, 0.8594, 0.4511, 0.8594, 0.4511, 0.8594, 0.4511, 0.8594, 0.4511, 0.8594, 0.4525, 0.8881, 0.4525, 0.8881, 0.4525, 0.8881, 0.4525, 0.8881, 0.4525, 0.8881, 0.4525, 0.8881, 0.4525, 0.8881, 0.4525, 0.8881, 0.4525, 0.8881, 0.4525, 0.8881, 0.4525, 0.8881, 0.4525, 0.8881, 0.4511, 0.8594, 0.4511, 0.8594, 0.4511, 0.8594, 0.4511, 0.8594, 0.4511, 0.8594, 0.4511, 0.8594, 0.4511, 0.8594, 0.4525, 0.8881, 0.4525, 0.8881, 0.4525, 0.8881, 0.4525, 0.8881, 0.8802, 0.9883, 0.8802, 0.9883, 0.8802, 0.9883, 0.8802, 0.9883, 0.4511, 0.8594, 0.4511, 0.8594, 0.4511, 0.8594, 0.4511, 0.8594, 0.4511, 0.8594, 0.4511, 0.8594, 0.4511, 0.8594, 0.4511, 0.8594, 0.4511, 0.8594, 0.4511, 0.8594, 0.4511, 0.8594, 0.4511, 0.8594, 0.4525, 0.8881, 0.4525, 0.8881, 0.4525, 0.8881, 0.4512, 0.8595, 0.4512, 0.8595, 0.4512, 0.8595, 0.4512, 0.8595, 0.4525, 0.8881, 0.4525, 0.8881, 0.4525, 0.8881, 0.4525, 0.8881, 0.4526, 0.8881, 0.4526, 0.8881, 0.4526, 0.8881, 0.4526, 0.8881, 0.4512, 0.8595, 0.4512, 0.8595, 0.4512, 0.8595, 0.4512, 0.8595, 0.4512, 0.8595, 0.4512, 0.8595, 0.4512, 0.8595, 0.4512, 0.8595, 0.4525, 0.8881, 0.4525, 0.8881, 0.4525, 0.8881, 0.4525, 0.8881, 0.4525, 0.8881, 0.4525, 0.8881, 0.4525, 0.8881, 0.4525, 0.8881, 0.4525, 0.8881, 0.4525, 0.8881, 0.4525, 0.8881, 0.4525, 0.8881, 0.4526, 0.8881, 0.4526, 0.8881, 0.4526, 0.8881, 0.4526, 0.8881, 0.4526, 0.8881, 0.4526, 0.8881, 0.4526, 0.8881, 0.4512, 0.8595, 0.4512, 0.8595, 0.4512, 0.8595, 0.4512, 0.8595, 0.4526, 0.8882, 0.4526, 0.8882, 0.4526, 0.8882, 0.4526, 0.8882, 0.4526, 0.8881, 0.4526, 0.8881, 0.4526, 0.8881, 0.4526, 0.8881, 0.4526, 0.8881, 0.4526, 0.8881, 0.4526, 0.8881, 0.4526, 0.8881, 0.4526, 0.8881, 0.4526, 0.8881, 0.4526, 0.8881, 0.4526, 0.8881, 0.4526, 0.8881, 0.4526, 0.8881, 0.4526, 0.8881, 0.4526, 0.8881, 0.4526, 0.8882, 0.4526, 0.8881, 0.4526, 0.8882, 0.4512, 0.8595, 0.4512, 0.8595, 0.4512, 0.8595, 0.4512, 0.8595, 0.4512, 0.8595, 0.4512, 0.8595, 0.4512, 0.8595, 0.4512, 0.8595, 0.4512, 0.8595, 0.4525, 0.8881, 0.4525, 0.8881, 0.4525, 0.8881, 0.4512, 0.8595, 0.4512, 0.8595, 0.4512, 0.8595, 0.4512, 0.8595, 0.4512, 0.8595, 0.4512, 0.8595, 0.4512, 0.8595, 0.4512, 0.8595, 0.4525, 0.8881, 0.4525, 0.8881, 0.4525, 0.8881, 0.4525, 0.8881, 0.4512, 0.8595, 0.4512, 0.8595, 0.4512, 0.8595, 0.4512, 0.8595, 0.4526, 0.8882, 0.4526, 0.8882, 0.4526, 0.8882, 0.4526, 0.8882, 0.4512, 0.8595, 0.4512, 0.8595, 0.4512, 0.8595, 0.4512, 0.8595, 0.4526, 0.8882, 0.4526, 0.8882, 0.4526, 0.8882, 0.4526, 0.8882, 0.4512, 0.8595, 0.4512, 0.8595, 0.4512, 0.8595, 0.4512, 0.8595, 0.4512, 0.8595, 0.4512, 0.8595, 0.4512, 0.8595, 0.4512, 0.8595, 0.4512, 0.8595, 0.4512, 0.8595, 0.4512, 0.8595, 0.4512, 0.8595, 0.4512, 0.8595, 0.4512, 0.8595, 0.4525, 0.8881, 0.4525, 0.8881, 0.4525, 0.8881, 0.4525, 0.8881, 0.4512, 0.8595, 0.4512, 0.8595, 0.4512, 0.8595, 0.4512, 0.8595, 0.4512, 0.8595, 0.4512, 0.8595, 0.4512, 0.8595, 0.4512, 0.8595, 0.4512, 0.8595, 0.4512, 0.8595, 0.4525, 0.8881, 0.4525, 0.8881, 0.4525, 0.8881, 0.4512, 0.8595, 0.4512, 0.8595, 0.4512, 0.8595, 0.4512, 0.8595, 0.4512, 0.8595, 0.4512, 0.8595, 0.4512, 0.8595, 0.4512, 0.8595, 0.4512, 0.8595, 0.4512, 0.8595, 0.4512, 0.8595, 0.4512, 0.8595, 0.4512, 0.8595, 0.4512, 0.8595, 0.4512, 0.8595, 0.4512, 0.8595, 0.4512, 0.8595, 0.4512, 0.8595, 0.4512, 0.8595, 0.4526, 0.8881, 0.4526, 0.8881, 0.4526, 0.8881, 0.4512, 0.8595, 0.4512, 0.8595, 0.4512, 0.8595, 0.4512, 0.8595, 0.4512, 0.8595, 0.4512, 0.8595, 0.4512, 0.8595, 0.4512, 0.8595, 0.4512, 0.8595, 0.4512, 0.8595, 0.4512, 0.8595, 0.4512, 0.8595, 0.4512, 0.8595, 0.4512, 0.8595, 0.4512, 0.8595, 0.4512, 0.8595, 0.4525, 0.8881, 0.4525, 0.8881, 0.4525, 0.8881, 0.4525, 0.8881, 0.4525, 0.8881, 0.4525, 0.8881, 0.4525, 0.8881, 0.4512, 0.8595, 0.4512, 0.8595, 0.4512, 0.8595, 0.4512, 0.8595, 0.4525, 0.8881, 0.4525, 0.8881, 0.4525, 0.8881, 0.4512, 0.8595, 0.4512, 0.8595, 0.4512, 0.8595, 0.4512, 0.8595, 0.4512, 0.8595, 0.4512, 0.8595, 0.4512, 0.8595, 0.4512, 0.8595, 0.4512, 0.8595, 0.4512, 0.8595, 0.4512, 0.8595, 0.4525, 0.8881, 0.4525, 0.8881, 0.4525, 0.8881, 0.4525, 0.8881, 0.4525, 0.8881, 0.4512, 0.8595, 0.4512, 0.8595, 0.4512, 0.8595, 0.4525, 0.8881, 0.4525, 0.8881, 0.4525, 0.8881, 0.4525, 0.8881, 0.4525, 0.8881, 0.4525, 0.8881, 0.4525, 0.8881, 0.4525, 0.8881, 0.4512, 0.8595, 0.4512, 0.8595, 0.4512, 0.8595, 0.4512, 0.8595, 0.4525, 0.8881, 0.4525, 0.8881, 0.4525, 0.8881, 0.4525, 0.8881, 0.4512, 0.8595, 0.4512, 0.8595, 0.4512, 0.8595, 0.4512, 0.8595, 0.4512, 0.8595, 0.4512, 0.8595, 0.4512, 0.8595, 0.453, 0.8884, 0.453, 0.8884, 0.453, 0.8884, 0.453, 0.8884, 0.4513, 0.8594, 0.4513, 0.8594, 0.4513, 0.8594, 0.4513, 0.8594, 0.4526, 0.8881, 0.4526, 0.8881, 0.4526, 0.8881, 0.4526, 0.8881, 0.4513, 0.8594, 0.4513, 0.8594, 0.4513, 0.8594, 0.4513, 0.8594, 0.4526, 0.8881, 0.4526, 0.8881, 0.4526, 0.8881, 0.4526, 0.8881, 0.8814, 0.9889, 0.8814, 0.9889, 0.8814, 0.9889, 0.8814, 0.9889, 0.4521, 0.8597, 0.4521, 0.8597, 0.4521, 0.8597, 0.4521, 0.8597, 0.8814, 0.9889, 0.8814, 0.9889, 0.8814, 0.9889, 0.8814, 0.9889, 0.4526, 0.8881, 0.4526, 0.8881, 0.4526, 0.8881, 0.4526, 0.8881, 0.4511, 0.8594, 0.4511, 0.8594, 0.4511, 0.8594, 0.4511, 0.8594, 0.453, 0.8886, 0.453, 0.8886, 0.453, 0.8886, 0.453, 0.8886, 0.8819, 0.9891, 0.8819, 0.9891, 0.8819, 0.9891, 0.8814, 0.9889, 0.8814, 0.9889, 0.8814, 0.9889, 0.453, 0.8884, 0.453, 0.8884, 0.453, 0.8884, 0.453, 0.8884, 0.453, 0.8884, 0.453, 0.8884, 0.453, 0.8884, 0.453, 0.8886, 0.453, 0.8886, 0.453, 0.8886, 0.453, 0.8886, 0.4518, 0.8589, 0.4518, 0.8589, 0.4518, 0.8589, 0.4512, 0.8595, 0.4512, 0.8595, 0.4512, 0.8595, 0.4512, 0.8595, 0.4525, 0.8881, 0.4525, 0.8881, 0.4525, 0.8881, 0.4525, 0.8881, 0.4518, 0.8589, 0.4518, 0.8589, 0.4518, 0.8589, 0.4518, 0.8589, 0.4518, 0.8589, 0.4518, 0.8589, 0.4518, 0.8589, 0.4512, 0.8595, 0.4512, 0.8595, 0.4512, 0.8595, 0.4525, 0.8881, 0.4525, 0.8881, 0.4525, 0.8881, 0.4525, 0.8881, 0.4525, 0.8881, 0.4525, 0.8881, 0.4525, 0.8881, 0.4525, 0.8881, 0.4529, 0.8883, 0.4529, 0.8883, 0.4529, 0.8883, 0.4529, 0.8883, 0.4525, 0.8881, 0.4525, 0.8881, 0.4525, 0.8881, 0.4525, 0.8881, 0.4512, 0.8595, 0.4512, 0.8595, 0.4512, 0.8595, 0.4512, 0.8595, 0.4529, 0.8883, 0.4529, 0.8883, 0.4529, 0.8883, 0.4529, 0.8883, 0.4512, 0.8595, 0.4512, 0.8595, 0.4512, 0.8595, 0.4512, 0.8595, 0.4525, 0.8881, 0.4525, 0.8881, 0.4525, 0.8881, 0.4525, 0.8881, 0.4525, 0.8881, 0.4525, 0.8881])
me_cube.materials.append(mat_material)
me_cube.use_remesh_preserve_volume = False
me_cube.use_remesh_preserve_attributes = False
me_cube.use_mirror_vertex_groups = False
me_cube.update()

# ---- objects
ob_hemi_005 = bpy.data.objects.new('Hemi.005', light_hemi_005)
ob_hemi_004 = bpy.data.objects.new('Hemi.004', light_hemi_004)
ob_hemi_003 = bpy.data.objects.new('Hemi.003', light_hemi_003)
ob_hemi_002 = bpy.data.objects.new('Hemi.002', light_hemi_002)
ob_hemi_001 = bpy.data.objects.new('Hemi.001', light_hemi_001)
ob_hemi = bpy.data.objects.new('Hemi', light_hemi)
ob_cube = bpy.data.objects.new('Cube', me_cube)
ob_lamp = bpy.data.objects.new('Lamp', light_lamp)
ob_camera = bpy.data.objects.new('Camera', cam_camera)

# ---- transforms, parenting, visibility, modifiers, constraints
ob_hemi_005.location = (4.0, 6.0, 10.0)
ob_hemi_005.lineart.crease_threshold = 0.0
ob_hemi_004.location = (-3.0, 8.0, 10.0)
ob_hemi_004.lineart.crease_threshold = 0.0
ob_hemi_003.location = (-5.0, -6.0, 10.0)
ob_hemi_003.lineart.crease_threshold = 0.0
ob_hemi_002.location = (5.0, -6.0, 10.0)
ob_hemi_002.lineart.crease_threshold = 0.0
ob_hemi_001.location = (4.0, 0.0, 10.0)
ob_hemi_001.lineart.crease_threshold = 0.0
ob_hemi.location = (-6.0, 0.0, 10.0)
ob_hemi.lineart.crease_threshold = 0.0
ob_cube.location = (0.0, 0.0, 0.0)
ob_cube.lock_rotations_4d = False
ob_cube.empty_display_type = 'ARROWS'
ob_cube.lineart.crease_threshold = 0.0
ob_lamp.location = (4.076, 1.005, 5.904)
ob_lamp.rotation_euler = (0.6503, 0.05522, 1.866)
ob_lamp.lock_rotations_4d = False
ob_lamp.empty_display_type = 'ARROWS'
ob_lamp.color = (0.0, 0.0, 0.0, 0.0)
ob_lamp.lineart.crease_threshold = 0.0
ob_camera.location = (7.481, -6.508, 5.344)
ob_camera.rotation_euler = (1.109, 0.01082, 0.8149)
ob_camera.lock_rotations_4d = False
ob_camera.empty_display_type = 'ARROWS'
ob_camera.color = (0.0, 0.0, 0.0, 0.0)
ob_camera.display_type = 'WIRE'
ob_camera.lineart.crease_threshold = 0.0

# ---- collection membership
col_collection_1.objects.link(ob_hemi_005)
col_collection_1.objects.link(ob_hemi_004)
col_collection_1.objects.link(ob_hemi_003)
col_collection_1.objects.link(ob_hemi_002)
col_collection_1.objects.link(ob_hemi_001)
col_collection_1.objects.link(ob_hemi)
col_collection_1.objects.link(ob_cube)
col_collection_1.objects.link(ob_lamp)
col_collection_1.objects.link(ob_camera)

# ---- scene / render settings (as saved in the file)
scene.camera = ob_camera
scene.frame_start = 1; scene.frame_end = 250; scene.frame_set(1)
scene.render.engine = 'BLENDER_EEVEE_NEXT'
scene.render.resolution_percentage = 50
scene.render.dither_intensity = 0.0
scene.cycles.use_denoising = False
scene.cycles.samples = 128
scene.cycles.sampling_pattern = 'TABULATED_SOBOL'
scene.cycles.light_sampling_threshold = 0.0
scene.cycles.use_adaptive_sampling = False
scene.cycles.use_light_tree = False
scene.cycles.blur_glossy = 0.0
scene.cycles.sample_clamp_indirect = 0.0
scene.view_settings.view_transform = 'Standard'
bpy.context.view_layer.update()
